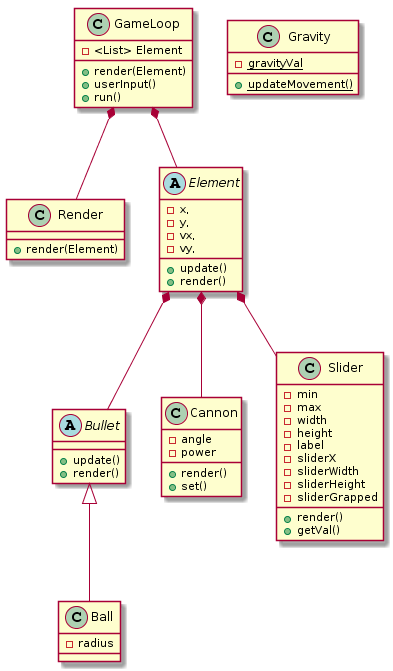

The diagram above was rendered by PlantUML. Its source (embedded in the PNG):
@startuml
class GameLoop {
  -<List> Element
  +render(Element)
  +userInput()
  +run()
}

class Render {
  +render(Element)
}

abstract class Bullet {
  +update()
  +render()
}

abstract class Element {
  -x,
  -y,
  -vx,
  -vy,
  +update()
  +render()
}

class Ball {
  -radius
}

class Cannon {
  -angle
  -power
  +render()
  +set()
}

 class  Gravity {
  -{static} gravityVal
  +{static} updateMovement()
}

class Slider {
  -min
  -max
  -width
  -height
  -label
  -sliderX
  -sliderWidth
  -sliderHeight
  -sliderGrapped
  +render()
  +getVal()
}

Bullet <|-- Ball
GameLoop *-- Render
GameLoop *-- Element
Element *-- Bullet
Element *-- Slider
Element *-- Cannon
@enduml